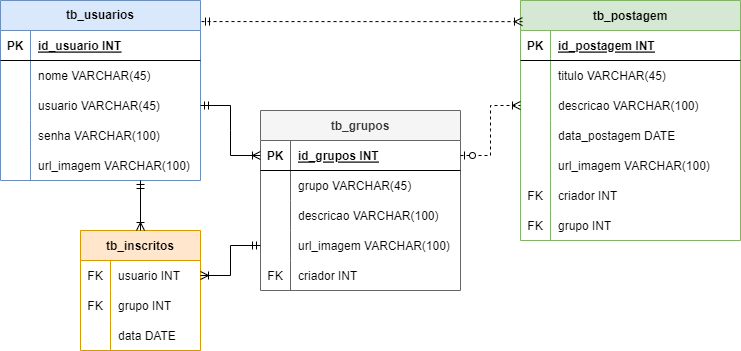

The diagram above was exported from draw.io. Its source (the exported page's mxGraphModel, read from the mxfile embedded in the PNG):
<mxGraphModel dx="868" dy="482" grid="1" gridSize="10" guides="1" tooltips="1" connect="1" arrows="1" fold="1" page="1" pageScale="1" pageWidth="827" pageHeight="1169" math="0" shadow="0">
  <root>
    <mxCell id="0" />
    <mxCell id="1" parent="0" />
    <mxCell id="xcGEewkH-hMf0u_w49e1-1" value="tb_usuarios" style="shape=table;startSize=30;container=1;collapsible=1;childLayout=tableLayout;fixedRows=1;rowLines=0;fontStyle=1;align=center;resizeLast=1;whiteSpace=wrap;fillColor=#dae8fc;strokeColor=#6c8ebf;" vertex="1" parent="1">
      <mxGeometry x="40" y="30" width="200" height="180" as="geometry" />
    </mxCell>
    <mxCell id="xcGEewkH-hMf0u_w49e1-2" value="" style="shape=tableRow;horizontal=0;startSize=0;swimlaneHead=0;swimlaneBody=0;fillColor=none;collapsible=0;dropTarget=0;points=[[0,0.5],[1,0.5]];portConstraint=eastwest;top=0;left=0;right=0;bottom=1;" vertex="1" parent="xcGEewkH-hMf0u_w49e1-1">
      <mxGeometry y="30" width="200" height="30" as="geometry" />
    </mxCell>
    <mxCell id="xcGEewkH-hMf0u_w49e1-3" value="PK" style="shape=partialRectangle;connectable=0;fillColor=none;top=0;left=0;bottom=0;right=0;fontStyle=1;overflow=hidden;" vertex="1" parent="xcGEewkH-hMf0u_w49e1-2">
      <mxGeometry width="30" height="30" as="geometry">
        <mxRectangle width="30" height="30" as="alternateBounds" />
      </mxGeometry>
    </mxCell>
    <mxCell id="xcGEewkH-hMf0u_w49e1-4" value="id_usuario INT" style="shape=partialRectangle;connectable=0;fillColor=none;top=0;left=0;bottom=0;right=0;align=left;spacingLeft=6;fontStyle=5;overflow=hidden;" vertex="1" parent="xcGEewkH-hMf0u_w49e1-2">
      <mxGeometry x="30" width="170" height="30" as="geometry">
        <mxRectangle width="170" height="30" as="alternateBounds" />
      </mxGeometry>
    </mxCell>
    <mxCell id="xcGEewkH-hMf0u_w49e1-5" value="" style="shape=tableRow;horizontal=0;startSize=0;swimlaneHead=0;swimlaneBody=0;fillColor=none;collapsible=0;dropTarget=0;points=[[0,0.5],[1,0.5]];portConstraint=eastwest;top=0;left=0;right=0;bottom=0;" vertex="1" parent="xcGEewkH-hMf0u_w49e1-1">
      <mxGeometry y="60" width="200" height="30" as="geometry" />
    </mxCell>
    <mxCell id="xcGEewkH-hMf0u_w49e1-6" value="" style="shape=partialRectangle;connectable=0;fillColor=none;top=0;left=0;bottom=0;right=0;editable=1;overflow=hidden;" vertex="1" parent="xcGEewkH-hMf0u_w49e1-5">
      <mxGeometry width="30" height="30" as="geometry">
        <mxRectangle width="30" height="30" as="alternateBounds" />
      </mxGeometry>
    </mxCell>
    <mxCell id="xcGEewkH-hMf0u_w49e1-7" value="nome VARCHAR(45)" style="shape=partialRectangle;connectable=0;fillColor=none;top=0;left=0;bottom=0;right=0;align=left;spacingLeft=6;overflow=hidden;" vertex="1" parent="xcGEewkH-hMf0u_w49e1-5">
      <mxGeometry x="30" width="170" height="30" as="geometry">
        <mxRectangle width="170" height="30" as="alternateBounds" />
      </mxGeometry>
    </mxCell>
    <mxCell id="xcGEewkH-hMf0u_w49e1-8" value="" style="shape=tableRow;horizontal=0;startSize=0;swimlaneHead=0;swimlaneBody=0;fillColor=none;collapsible=0;dropTarget=0;points=[[0,0.5],[1,0.5]];portConstraint=eastwest;top=0;left=0;right=0;bottom=0;" vertex="1" parent="xcGEewkH-hMf0u_w49e1-1">
      <mxGeometry y="90" width="200" height="30" as="geometry" />
    </mxCell>
    <mxCell id="xcGEewkH-hMf0u_w49e1-9" value="" style="shape=partialRectangle;connectable=0;fillColor=none;top=0;left=0;bottom=0;right=0;editable=1;overflow=hidden;" vertex="1" parent="xcGEewkH-hMf0u_w49e1-8">
      <mxGeometry width="30" height="30" as="geometry">
        <mxRectangle width="30" height="30" as="alternateBounds" />
      </mxGeometry>
    </mxCell>
    <mxCell id="xcGEewkH-hMf0u_w49e1-10" value="usuario VARCHAR(45)" style="shape=partialRectangle;connectable=0;fillColor=none;top=0;left=0;bottom=0;right=0;align=left;spacingLeft=6;overflow=hidden;" vertex="1" parent="xcGEewkH-hMf0u_w49e1-8">
      <mxGeometry x="30" width="170" height="30" as="geometry">
        <mxRectangle width="170" height="30" as="alternateBounds" />
      </mxGeometry>
    </mxCell>
    <mxCell id="xcGEewkH-hMf0u_w49e1-11" value="" style="shape=tableRow;horizontal=0;startSize=0;swimlaneHead=0;swimlaneBody=0;fillColor=none;collapsible=0;dropTarget=0;points=[[0,0.5],[1,0.5]];portConstraint=eastwest;top=0;left=0;right=0;bottom=0;" vertex="1" parent="xcGEewkH-hMf0u_w49e1-1">
      <mxGeometry y="120" width="200" height="30" as="geometry" />
    </mxCell>
    <mxCell id="xcGEewkH-hMf0u_w49e1-12" value="" style="shape=partialRectangle;connectable=0;fillColor=none;top=0;left=0;bottom=0;right=0;editable=1;overflow=hidden;" vertex="1" parent="xcGEewkH-hMf0u_w49e1-11">
      <mxGeometry width="30" height="30" as="geometry">
        <mxRectangle width="30" height="30" as="alternateBounds" />
      </mxGeometry>
    </mxCell>
    <mxCell id="xcGEewkH-hMf0u_w49e1-13" value="senha VARCHAR(100)" style="shape=partialRectangle;connectable=0;fillColor=none;top=0;left=0;bottom=0;right=0;align=left;spacingLeft=6;overflow=hidden;" vertex="1" parent="xcGEewkH-hMf0u_w49e1-11">
      <mxGeometry x="30" width="170" height="30" as="geometry">
        <mxRectangle width="170" height="30" as="alternateBounds" />
      </mxGeometry>
    </mxCell>
    <mxCell id="xcGEewkH-hMf0u_w49e1-14" style="shape=tableRow;horizontal=0;startSize=0;swimlaneHead=0;swimlaneBody=0;fillColor=none;collapsible=0;dropTarget=0;points=[[0,0.5],[1,0.5]];portConstraint=eastwest;top=0;left=0;right=0;bottom=0;" vertex="1" parent="xcGEewkH-hMf0u_w49e1-1">
      <mxGeometry y="150" width="200" height="30" as="geometry" />
    </mxCell>
    <mxCell id="xcGEewkH-hMf0u_w49e1-15" style="shape=partialRectangle;connectable=0;fillColor=none;top=0;left=0;bottom=0;right=0;editable=1;overflow=hidden;" vertex="1" parent="xcGEewkH-hMf0u_w49e1-14">
      <mxGeometry width="30" height="30" as="geometry">
        <mxRectangle width="30" height="30" as="alternateBounds" />
      </mxGeometry>
    </mxCell>
    <mxCell id="xcGEewkH-hMf0u_w49e1-16" value="url_imagem VARCHAR(100)" style="shape=partialRectangle;connectable=0;fillColor=none;top=0;left=0;bottom=0;right=0;align=left;spacingLeft=6;overflow=hidden;" vertex="1" parent="xcGEewkH-hMf0u_w49e1-14">
      <mxGeometry x="30" width="170" height="30" as="geometry">
        <mxRectangle width="170" height="30" as="alternateBounds" />
      </mxGeometry>
    </mxCell>
    <mxCell id="xcGEewkH-hMf0u_w49e1-17" value="tb_grupos" style="shape=table;startSize=30;container=1;collapsible=1;childLayout=tableLayout;fixedRows=1;rowLines=0;fontStyle=1;align=center;resizeLast=1;fillColor=#f5f5f5;strokeColor=#666666;fontColor=#333333;" vertex="1" parent="1">
      <mxGeometry x="300" y="140" width="200" height="180" as="geometry" />
    </mxCell>
    <mxCell id="xcGEewkH-hMf0u_w49e1-18" value="" style="shape=tableRow;horizontal=0;startSize=0;swimlaneHead=0;swimlaneBody=0;fillColor=none;collapsible=0;dropTarget=0;points=[[0,0.5],[1,0.5]];portConstraint=eastwest;top=0;left=0;right=0;bottom=1;" vertex="1" parent="xcGEewkH-hMf0u_w49e1-17">
      <mxGeometry y="30" width="200" height="30" as="geometry" />
    </mxCell>
    <mxCell id="xcGEewkH-hMf0u_w49e1-19" value="PK" style="shape=partialRectangle;connectable=0;fillColor=none;top=0;left=0;bottom=0;right=0;fontStyle=1;overflow=hidden;" vertex="1" parent="xcGEewkH-hMf0u_w49e1-18">
      <mxGeometry width="30" height="30" as="geometry">
        <mxRectangle width="30" height="30" as="alternateBounds" />
      </mxGeometry>
    </mxCell>
    <mxCell id="xcGEewkH-hMf0u_w49e1-20" value="id_grupos INT" style="shape=partialRectangle;connectable=0;fillColor=none;top=0;left=0;bottom=0;right=0;align=left;spacingLeft=6;fontStyle=5;overflow=hidden;" vertex="1" parent="xcGEewkH-hMf0u_w49e1-18">
      <mxGeometry x="30" width="170" height="30" as="geometry">
        <mxRectangle width="170" height="30" as="alternateBounds" />
      </mxGeometry>
    </mxCell>
    <mxCell id="xcGEewkH-hMf0u_w49e1-21" value="" style="shape=tableRow;horizontal=0;startSize=0;swimlaneHead=0;swimlaneBody=0;fillColor=none;collapsible=0;dropTarget=0;points=[[0,0.5],[1,0.5]];portConstraint=eastwest;top=0;left=0;right=0;bottom=0;" vertex="1" parent="xcGEewkH-hMf0u_w49e1-17">
      <mxGeometry y="60" width="200" height="30" as="geometry" />
    </mxCell>
    <mxCell id="xcGEewkH-hMf0u_w49e1-22" value="" style="shape=partialRectangle;connectable=0;fillColor=none;top=0;left=0;bottom=0;right=0;editable=1;overflow=hidden;" vertex="1" parent="xcGEewkH-hMf0u_w49e1-21">
      <mxGeometry width="30" height="30" as="geometry">
        <mxRectangle width="30" height="30" as="alternateBounds" />
      </mxGeometry>
    </mxCell>
    <mxCell id="xcGEewkH-hMf0u_w49e1-23" value="grupo VARCHAR(45)" style="shape=partialRectangle;connectable=0;fillColor=none;top=0;left=0;bottom=0;right=0;align=left;spacingLeft=6;overflow=hidden;" vertex="1" parent="xcGEewkH-hMf0u_w49e1-21">
      <mxGeometry x="30" width="170" height="30" as="geometry">
        <mxRectangle width="170" height="30" as="alternateBounds" />
      </mxGeometry>
    </mxCell>
    <mxCell id="xcGEewkH-hMf0u_w49e1-24" value="" style="shape=tableRow;horizontal=0;startSize=0;swimlaneHead=0;swimlaneBody=0;fillColor=none;collapsible=0;dropTarget=0;points=[[0,0.5],[1,0.5]];portConstraint=eastwest;top=0;left=0;right=0;bottom=0;" vertex="1" parent="xcGEewkH-hMf0u_w49e1-17">
      <mxGeometry y="90" width="200" height="30" as="geometry" />
    </mxCell>
    <mxCell id="xcGEewkH-hMf0u_w49e1-25" value="" style="shape=partialRectangle;connectable=0;fillColor=none;top=0;left=0;bottom=0;right=0;editable=1;overflow=hidden;" vertex="1" parent="xcGEewkH-hMf0u_w49e1-24">
      <mxGeometry width="30" height="30" as="geometry">
        <mxRectangle width="30" height="30" as="alternateBounds" />
      </mxGeometry>
    </mxCell>
    <mxCell id="xcGEewkH-hMf0u_w49e1-26" value="descricao VARCHAR(100)" style="shape=partialRectangle;connectable=0;fillColor=none;top=0;left=0;bottom=0;right=0;align=left;spacingLeft=6;overflow=hidden;" vertex="1" parent="xcGEewkH-hMf0u_w49e1-24">
      <mxGeometry x="30" width="170" height="30" as="geometry">
        <mxRectangle width="170" height="30" as="alternateBounds" />
      </mxGeometry>
    </mxCell>
    <mxCell id="xcGEewkH-hMf0u_w49e1-27" value="" style="shape=tableRow;horizontal=0;startSize=0;swimlaneHead=0;swimlaneBody=0;fillColor=none;collapsible=0;dropTarget=0;points=[[0,0.5],[1,0.5]];portConstraint=eastwest;top=0;left=0;right=0;bottom=0;" vertex="1" parent="xcGEewkH-hMf0u_w49e1-17">
      <mxGeometry y="120" width="200" height="30" as="geometry" />
    </mxCell>
    <mxCell id="xcGEewkH-hMf0u_w49e1-28" value="" style="shape=partialRectangle;connectable=0;fillColor=none;top=0;left=0;bottom=0;right=0;editable=1;overflow=hidden;" vertex="1" parent="xcGEewkH-hMf0u_w49e1-27">
      <mxGeometry width="30" height="30" as="geometry">
        <mxRectangle width="30" height="30" as="alternateBounds" />
      </mxGeometry>
    </mxCell>
    <mxCell id="xcGEewkH-hMf0u_w49e1-29" value="url_imagem VARCHAR(100)" style="shape=partialRectangle;connectable=0;fillColor=none;top=0;left=0;bottom=0;right=0;align=left;spacingLeft=6;overflow=hidden;" vertex="1" parent="xcGEewkH-hMf0u_w49e1-27">
      <mxGeometry x="30" width="170" height="30" as="geometry">
        <mxRectangle width="170" height="30" as="alternateBounds" />
      </mxGeometry>
    </mxCell>
    <mxCell id="xcGEewkH-hMf0u_w49e1-30" style="shape=tableRow;horizontal=0;startSize=0;swimlaneHead=0;swimlaneBody=0;fillColor=none;collapsible=0;dropTarget=0;points=[[0,0.5],[1,0.5]];portConstraint=eastwest;top=0;left=0;right=0;bottom=0;" vertex="1" parent="xcGEewkH-hMf0u_w49e1-17">
      <mxGeometry y="150" width="200" height="30" as="geometry" />
    </mxCell>
    <mxCell id="xcGEewkH-hMf0u_w49e1-31" value="FK" style="shape=partialRectangle;connectable=0;fillColor=none;top=0;left=0;bottom=0;right=0;editable=1;overflow=hidden;" vertex="1" parent="xcGEewkH-hMf0u_w49e1-30">
      <mxGeometry width="30" height="30" as="geometry">
        <mxRectangle width="30" height="30" as="alternateBounds" />
      </mxGeometry>
    </mxCell>
    <mxCell id="xcGEewkH-hMf0u_w49e1-32" value="criador INT" style="shape=partialRectangle;connectable=0;fillColor=none;top=0;left=0;bottom=0;right=0;align=left;spacingLeft=6;overflow=hidden;" vertex="1" parent="xcGEewkH-hMf0u_w49e1-30">
      <mxGeometry x="30" width="170" height="30" as="geometry">
        <mxRectangle width="170" height="30" as="alternateBounds" />
      </mxGeometry>
    </mxCell>
    <mxCell id="xcGEewkH-hMf0u_w49e1-33" value="tb_inscritos" style="shape=table;startSize=30;container=1;collapsible=1;childLayout=tableLayout;fixedRows=1;rowLines=0;fontStyle=1;align=center;resizeLast=1;fillColor=#ffe6cc;strokeColor=#d79b00;" vertex="1" parent="1">
      <mxGeometry x="120" y="260" width="120" height="120" as="geometry" />
    </mxCell>
    <mxCell id="xcGEewkH-hMf0u_w49e1-34" value="" style="shape=tableRow;horizontal=0;startSize=0;swimlaneHead=0;swimlaneBody=0;fillColor=none;collapsible=0;dropTarget=0;points=[[0,0.5],[1,0.5]];portConstraint=eastwest;top=0;left=0;right=0;bottom=0;" vertex="1" parent="xcGEewkH-hMf0u_w49e1-33">
      <mxGeometry y="30" width="120" height="30" as="geometry" />
    </mxCell>
    <mxCell id="xcGEewkH-hMf0u_w49e1-35" value="FK" style="shape=partialRectangle;connectable=0;fillColor=none;top=0;left=0;bottom=0;right=0;editable=1;overflow=hidden;" vertex="1" parent="xcGEewkH-hMf0u_w49e1-34">
      <mxGeometry width="30" height="30" as="geometry">
        <mxRectangle width="30" height="30" as="alternateBounds" />
      </mxGeometry>
    </mxCell>
    <mxCell id="xcGEewkH-hMf0u_w49e1-36" value="usuario INT" style="shape=partialRectangle;connectable=0;fillColor=none;top=0;left=0;bottom=0;right=0;align=left;spacingLeft=6;overflow=hidden;" vertex="1" parent="xcGEewkH-hMf0u_w49e1-34">
      <mxGeometry x="30" width="90" height="30" as="geometry">
        <mxRectangle width="90" height="30" as="alternateBounds" />
      </mxGeometry>
    </mxCell>
    <mxCell id="xcGEewkH-hMf0u_w49e1-37" value="" style="shape=tableRow;horizontal=0;startSize=0;swimlaneHead=0;swimlaneBody=0;fillColor=none;collapsible=0;dropTarget=0;points=[[0,0.5],[1,0.5]];portConstraint=eastwest;top=0;left=0;right=0;bottom=0;" vertex="1" parent="xcGEewkH-hMf0u_w49e1-33">
      <mxGeometry y="60" width="120" height="30" as="geometry" />
    </mxCell>
    <mxCell id="xcGEewkH-hMf0u_w49e1-38" value="FK" style="shape=partialRectangle;connectable=0;fillColor=none;top=0;left=0;bottom=0;right=0;editable=1;overflow=hidden;" vertex="1" parent="xcGEewkH-hMf0u_w49e1-37">
      <mxGeometry width="30" height="30" as="geometry">
        <mxRectangle width="30" height="30" as="alternateBounds" />
      </mxGeometry>
    </mxCell>
    <mxCell id="xcGEewkH-hMf0u_w49e1-39" value="grupo INT" style="shape=partialRectangle;connectable=0;fillColor=none;top=0;left=0;bottom=0;right=0;align=left;spacingLeft=6;overflow=hidden;" vertex="1" parent="xcGEewkH-hMf0u_w49e1-37">
      <mxGeometry x="30" width="90" height="30" as="geometry">
        <mxRectangle width="90" height="30" as="alternateBounds" />
      </mxGeometry>
    </mxCell>
    <mxCell id="xcGEewkH-hMf0u_w49e1-40" value="" style="shape=tableRow;horizontal=0;startSize=0;swimlaneHead=0;swimlaneBody=0;fillColor=none;collapsible=0;dropTarget=0;points=[[0,0.5],[1,0.5]];portConstraint=eastwest;top=0;left=0;right=0;bottom=0;" vertex="1" parent="xcGEewkH-hMf0u_w49e1-33">
      <mxGeometry y="90" width="120" height="30" as="geometry" />
    </mxCell>
    <mxCell id="xcGEewkH-hMf0u_w49e1-41" value="" style="shape=partialRectangle;connectable=0;fillColor=none;top=0;left=0;bottom=0;right=0;editable=1;overflow=hidden;" vertex="1" parent="xcGEewkH-hMf0u_w49e1-40">
      <mxGeometry width="30" height="30" as="geometry">
        <mxRectangle width="30" height="30" as="alternateBounds" />
      </mxGeometry>
    </mxCell>
    <mxCell id="xcGEewkH-hMf0u_w49e1-42" value="data DATE" style="shape=partialRectangle;connectable=0;fillColor=none;top=0;left=0;bottom=0;right=0;align=left;spacingLeft=6;overflow=hidden;" vertex="1" parent="xcGEewkH-hMf0u_w49e1-40">
      <mxGeometry x="30" width="90" height="30" as="geometry">
        <mxRectangle width="90" height="30" as="alternateBounds" />
      </mxGeometry>
    </mxCell>
    <mxCell id="xcGEewkH-hMf0u_w49e1-43" value="tb_postagem" style="shape=table;startSize=30;container=1;collapsible=1;childLayout=tableLayout;fixedRows=1;rowLines=0;fontStyle=1;align=center;resizeLast=1;fillColor=#d5e8d4;strokeColor=#82b366;" vertex="1" parent="1">
      <mxGeometry x="560" y="30" width="220" height="240" as="geometry" />
    </mxCell>
    <mxCell id="xcGEewkH-hMf0u_w49e1-44" value="" style="shape=tableRow;horizontal=0;startSize=0;swimlaneHead=0;swimlaneBody=0;fillColor=none;collapsible=0;dropTarget=0;points=[[0,0.5],[1,0.5]];portConstraint=eastwest;top=0;left=0;right=0;bottom=1;" vertex="1" parent="xcGEewkH-hMf0u_w49e1-43">
      <mxGeometry y="30" width="220" height="30" as="geometry" />
    </mxCell>
    <mxCell id="xcGEewkH-hMf0u_w49e1-45" value="PK" style="shape=partialRectangle;connectable=0;fillColor=none;top=0;left=0;bottom=0;right=0;fontStyle=1;overflow=hidden;" vertex="1" parent="xcGEewkH-hMf0u_w49e1-44">
      <mxGeometry width="30" height="30" as="geometry">
        <mxRectangle width="30" height="30" as="alternateBounds" />
      </mxGeometry>
    </mxCell>
    <mxCell id="xcGEewkH-hMf0u_w49e1-46" value="id_postagem INT" style="shape=partialRectangle;connectable=0;fillColor=none;top=0;left=0;bottom=0;right=0;align=left;spacingLeft=6;fontStyle=5;overflow=hidden;" vertex="1" parent="xcGEewkH-hMf0u_w49e1-44">
      <mxGeometry x="30" width="190" height="30" as="geometry">
        <mxRectangle width="190" height="30" as="alternateBounds" />
      </mxGeometry>
    </mxCell>
    <mxCell id="xcGEewkH-hMf0u_w49e1-47" value="" style="shape=tableRow;horizontal=0;startSize=0;swimlaneHead=0;swimlaneBody=0;fillColor=none;collapsible=0;dropTarget=0;points=[[0,0.5],[1,0.5]];portConstraint=eastwest;top=0;left=0;right=0;bottom=0;" vertex="1" parent="xcGEewkH-hMf0u_w49e1-43">
      <mxGeometry y="60" width="220" height="30" as="geometry" />
    </mxCell>
    <mxCell id="xcGEewkH-hMf0u_w49e1-48" value="" style="shape=partialRectangle;connectable=0;fillColor=none;top=0;left=0;bottom=0;right=0;editable=1;overflow=hidden;" vertex="1" parent="xcGEewkH-hMf0u_w49e1-47">
      <mxGeometry width="30" height="30" as="geometry">
        <mxRectangle width="30" height="30" as="alternateBounds" />
      </mxGeometry>
    </mxCell>
    <mxCell id="xcGEewkH-hMf0u_w49e1-49" value="titulo VARCHAR(45)" style="shape=partialRectangle;connectable=0;fillColor=none;top=0;left=0;bottom=0;right=0;align=left;spacingLeft=6;overflow=hidden;" vertex="1" parent="xcGEewkH-hMf0u_w49e1-47">
      <mxGeometry x="30" width="190" height="30" as="geometry">
        <mxRectangle width="190" height="30" as="alternateBounds" />
      </mxGeometry>
    </mxCell>
    <mxCell id="xcGEewkH-hMf0u_w49e1-50" value="" style="shape=tableRow;horizontal=0;startSize=0;swimlaneHead=0;swimlaneBody=0;fillColor=none;collapsible=0;dropTarget=0;points=[[0,0.5],[1,0.5]];portConstraint=eastwest;top=0;left=0;right=0;bottom=0;" vertex="1" parent="xcGEewkH-hMf0u_w49e1-43">
      <mxGeometry y="90" width="220" height="30" as="geometry" />
    </mxCell>
    <mxCell id="xcGEewkH-hMf0u_w49e1-51" value="" style="shape=partialRectangle;connectable=0;fillColor=none;top=0;left=0;bottom=0;right=0;editable=1;overflow=hidden;" vertex="1" parent="xcGEewkH-hMf0u_w49e1-50">
      <mxGeometry width="30" height="30" as="geometry">
        <mxRectangle width="30" height="30" as="alternateBounds" />
      </mxGeometry>
    </mxCell>
    <mxCell id="xcGEewkH-hMf0u_w49e1-52" value="descricao VARCHAR(100)" style="shape=partialRectangle;connectable=0;fillColor=none;top=0;left=0;bottom=0;right=0;align=left;spacingLeft=6;overflow=hidden;" vertex="1" parent="xcGEewkH-hMf0u_w49e1-50">
      <mxGeometry x="30" width="190" height="30" as="geometry">
        <mxRectangle width="190" height="30" as="alternateBounds" />
      </mxGeometry>
    </mxCell>
    <mxCell id="xcGEewkH-hMf0u_w49e1-53" value="" style="shape=tableRow;horizontal=0;startSize=0;swimlaneHead=0;swimlaneBody=0;fillColor=none;collapsible=0;dropTarget=0;points=[[0,0.5],[1,0.5]];portConstraint=eastwest;top=0;left=0;right=0;bottom=0;" vertex="1" parent="xcGEewkH-hMf0u_w49e1-43">
      <mxGeometry y="120" width="220" height="30" as="geometry" />
    </mxCell>
    <mxCell id="xcGEewkH-hMf0u_w49e1-54" value="" style="shape=partialRectangle;connectable=0;fillColor=none;top=0;left=0;bottom=0;right=0;editable=1;overflow=hidden;" vertex="1" parent="xcGEewkH-hMf0u_w49e1-53">
      <mxGeometry width="30" height="30" as="geometry">
        <mxRectangle width="30" height="30" as="alternateBounds" />
      </mxGeometry>
    </mxCell>
    <mxCell id="xcGEewkH-hMf0u_w49e1-55" value="data_postagem DATE" style="shape=partialRectangle;connectable=0;fillColor=none;top=0;left=0;bottom=0;right=0;align=left;spacingLeft=6;overflow=hidden;" vertex="1" parent="xcGEewkH-hMf0u_w49e1-53">
      <mxGeometry x="30" width="190" height="30" as="geometry">
        <mxRectangle width="190" height="30" as="alternateBounds" />
      </mxGeometry>
    </mxCell>
    <mxCell id="xcGEewkH-hMf0u_w49e1-56" style="shape=tableRow;horizontal=0;startSize=0;swimlaneHead=0;swimlaneBody=0;fillColor=none;collapsible=0;dropTarget=0;points=[[0,0.5],[1,0.5]];portConstraint=eastwest;top=0;left=0;right=0;bottom=0;" vertex="1" parent="xcGEewkH-hMf0u_w49e1-43">
      <mxGeometry y="150" width="220" height="30" as="geometry" />
    </mxCell>
    <mxCell id="xcGEewkH-hMf0u_w49e1-57" style="shape=partialRectangle;connectable=0;fillColor=none;top=0;left=0;bottom=0;right=0;editable=1;overflow=hidden;" vertex="1" parent="xcGEewkH-hMf0u_w49e1-56">
      <mxGeometry width="30" height="30" as="geometry">
        <mxRectangle width="30" height="30" as="alternateBounds" />
      </mxGeometry>
    </mxCell>
    <mxCell id="xcGEewkH-hMf0u_w49e1-58" value="url_imagem VARCHAR(100)" style="shape=partialRectangle;connectable=0;fillColor=none;top=0;left=0;bottom=0;right=0;align=left;spacingLeft=6;overflow=hidden;" vertex="1" parent="xcGEewkH-hMf0u_w49e1-56">
      <mxGeometry x="30" width="190" height="30" as="geometry">
        <mxRectangle width="190" height="30" as="alternateBounds" />
      </mxGeometry>
    </mxCell>
    <mxCell id="xcGEewkH-hMf0u_w49e1-59" style="shape=tableRow;horizontal=0;startSize=0;swimlaneHead=0;swimlaneBody=0;fillColor=none;collapsible=0;dropTarget=0;points=[[0,0.5],[1,0.5]];portConstraint=eastwest;top=0;left=0;right=0;bottom=0;" vertex="1" parent="xcGEewkH-hMf0u_w49e1-43">
      <mxGeometry y="180" width="220" height="30" as="geometry" />
    </mxCell>
    <mxCell id="xcGEewkH-hMf0u_w49e1-60" value="FK" style="shape=partialRectangle;connectable=0;fillColor=none;top=0;left=0;bottom=0;right=0;editable=1;overflow=hidden;" vertex="1" parent="xcGEewkH-hMf0u_w49e1-59">
      <mxGeometry width="30" height="30" as="geometry">
        <mxRectangle width="30" height="30" as="alternateBounds" />
      </mxGeometry>
    </mxCell>
    <mxCell id="xcGEewkH-hMf0u_w49e1-61" value="criador INT" style="shape=partialRectangle;connectable=0;fillColor=none;top=0;left=0;bottom=0;right=0;align=left;spacingLeft=6;overflow=hidden;" vertex="1" parent="xcGEewkH-hMf0u_w49e1-59">
      <mxGeometry x="30" width="190" height="30" as="geometry">
        <mxRectangle width="190" height="30" as="alternateBounds" />
      </mxGeometry>
    </mxCell>
    <mxCell id="xcGEewkH-hMf0u_w49e1-62" style="shape=tableRow;horizontal=0;startSize=0;swimlaneHead=0;swimlaneBody=0;fillColor=none;collapsible=0;dropTarget=0;points=[[0,0.5],[1,0.5]];portConstraint=eastwest;top=0;left=0;right=0;bottom=0;" vertex="1" parent="xcGEewkH-hMf0u_w49e1-43">
      <mxGeometry y="210" width="220" height="30" as="geometry" />
    </mxCell>
    <mxCell id="xcGEewkH-hMf0u_w49e1-63" value="FK" style="shape=partialRectangle;connectable=0;fillColor=none;top=0;left=0;bottom=0;right=0;editable=1;overflow=hidden;" vertex="1" parent="xcGEewkH-hMf0u_w49e1-62">
      <mxGeometry width="30" height="30" as="geometry">
        <mxRectangle width="30" height="30" as="alternateBounds" />
      </mxGeometry>
    </mxCell>
    <mxCell id="xcGEewkH-hMf0u_w49e1-64" value="grupo INT" style="shape=partialRectangle;connectable=0;fillColor=none;top=0;left=0;bottom=0;right=0;align=left;spacingLeft=6;overflow=hidden;" vertex="1" parent="xcGEewkH-hMf0u_w49e1-62">
      <mxGeometry x="30" width="190" height="30" as="geometry">
        <mxRectangle width="190" height="30" as="alternateBounds" />
      </mxGeometry>
    </mxCell>
    <mxCell id="xcGEewkH-hMf0u_w49e1-66" value="" style="edgeStyle=entityRelationEdgeStyle;fontSize=12;html=1;endArrow=ERoneToMany;startArrow=ERmandOne;rounded=0;entryX=0;entryY=0.5;entryDx=0;entryDy=0;" edge="1" parent="1" source="xcGEewkH-hMf0u_w49e1-8" target="xcGEewkH-hMf0u_w49e1-18">
      <mxGeometry width="100" height="100" relative="1" as="geometry">
        <mxPoint x="290" y="370" as="sourcePoint" />
        <mxPoint x="390" y="270" as="targetPoint" />
      </mxGeometry>
    </mxCell>
    <mxCell id="xcGEewkH-hMf0u_w49e1-67" value="" style="edgeStyle=entityRelationEdgeStyle;fontSize=12;html=1;endArrow=ERoneToMany;startArrow=ERmandOne;rounded=0;exitX=0;exitY=0.5;exitDx=0;exitDy=0;" edge="1" parent="1" source="xcGEewkH-hMf0u_w49e1-27" target="xcGEewkH-hMf0u_w49e1-34">
      <mxGeometry width="100" height="100" relative="1" as="geometry">
        <mxPoint x="360" y="300" as="sourcePoint" />
        <mxPoint x="460" y="200" as="targetPoint" />
      </mxGeometry>
    </mxCell>
    <mxCell id="xcGEewkH-hMf0u_w49e1-68" value="" style="edgeStyle=entityRelationEdgeStyle;fontSize=12;html=1;endArrow=ERoneToMany;startArrow=ERmandOne;rounded=0;exitX=1.005;exitY=0.117;exitDx=0;exitDy=0;exitPerimeter=0;entryX=0.009;entryY=0.088;entryDx=0;entryDy=0;entryPerimeter=0;dashed=1;" edge="1" parent="1" source="xcGEewkH-hMf0u_w49e1-1" target="xcGEewkH-hMf0u_w49e1-43">
      <mxGeometry width="100" height="100" relative="1" as="geometry">
        <mxPoint x="360" y="300" as="sourcePoint" />
        <mxPoint x="460" y="200" as="targetPoint" />
      </mxGeometry>
    </mxCell>
    <mxCell id="xcGEewkH-hMf0u_w49e1-70" value="" style="edgeStyle=entityRelationEdgeStyle;fontSize=12;html=1;endArrow=ERoneToMany;startArrow=ERzeroToOne;rounded=0;dashed=1;entryX=0;entryY=0.5;entryDx=0;entryDy=0;exitX=1;exitY=0.5;exitDx=0;exitDy=0;" edge="1" parent="1" source="xcGEewkH-hMf0u_w49e1-18" target="xcGEewkH-hMf0u_w49e1-50">
      <mxGeometry width="100" height="100" relative="1" as="geometry">
        <mxPoint x="360" y="300" as="sourcePoint" />
        <mxPoint x="460" y="200" as="targetPoint" />
      </mxGeometry>
    </mxCell>
    <mxCell id="xcGEewkH-hMf0u_w49e1-71" value="" style="fontSize=12;html=1;endArrow=ERoneToMany;startArrow=ERmandOne;rounded=0;entryX=0.5;entryY=0;entryDx=0;entryDy=0;" edge="1" parent="1" target="xcGEewkH-hMf0u_w49e1-33">
      <mxGeometry width="100" height="100" relative="1" as="geometry">
        <mxPoint x="180" y="210" as="sourcePoint" />
        <mxPoint x="460" y="200" as="targetPoint" />
      </mxGeometry>
    </mxCell>
  </root>
</mxGraphModel>